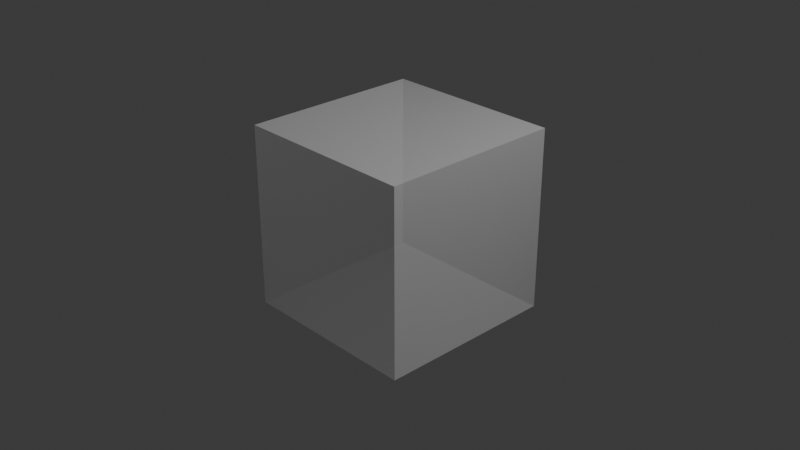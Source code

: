 # Source: alphacube.blend  (saved by Blender 5.0.119; exported with 4.5.12 LTS)
import bpy
from mathutils import Matrix  # noqa: F401  (used for matrix-valued properties, if any)

bpy.ops.wm.read_factory_settings(use_empty=True)
scene = bpy.context.scene
scene.name = 'Scene'

# ---- collections
col_collection = bpy.data.collections.new('Collection'); scene.collection.children.link(col_collection)

# ---- materials (node trees are filled in below, after node groups)
mat_material = bpy.data.materials.new('Material')
mat_material.alpha_threshold = 0.0
mat_material.use_backface_culling_lightprobe_volume = False
mat_material.roughness = 0.5
mat_material.line_color = (0.0, 0.0, 0.0, 1.0)

# ---- material node trees
mat_material.use_nodes = True; mat_material.node_tree.nodes.clear()
_N = mat_material.node_tree.nodes; _L = mat_material.node_tree.links
n0 = _N.new('ShaderNodeOutputMaterial'); n0.name = 'Material Output'; n0.location = (200, 100)
n1 = _N.new('ShaderNodeBsdfPrincipled'); n1.name = 'Principled BSDF'; n1.location = (-200, 100)
n1.inputs[4].default_value = 0.5
_L.new(n1.outputs[0], n0.inputs[0])
n0.is_active_output = True

# ---- world
world_world = bpy.data.worlds.new('World'); scene.world = world_world
world_world.use_nodes = True; world_world.node_tree.nodes.clear()
_N = world_world.node_tree.nodes; _L = world_world.node_tree.links
n0 = _N.new('ShaderNodeOutputWorld'); n0.name = 'World Output'; n0.location = (200, 100)
n1 = _N.new('ShaderNodeBackground'); n1.name = 'Background'; n1.location = (-200, 100)
n1.inputs[0].default_value = (0.05088, 0.05088, 0.05088, 1.0)
_L.new(n1.outputs[0], n0.inputs[0])
n0.is_active_output = True
world_world.color = (0.05088, 0.05088, 0.05088)
world_world.sun_shadow_jitter_overblur = 0.0

# ---- cameras
cam_camera = bpy.data.cameras.new('Camera')
cam_camera.clip_end = 100.0
cam_camera.ortho_scale = 7.314

# ---- lights
light_light = bpy.data.lights.new('Light', 'POINT')
light_light.energy = 1000.0
light_light.shadow_soft_size = 0.1

# ---- meshes
me_cube = bpy.data.meshes.new('Cube')
me_cube.from_pydata([(1.0, 1.0, 1.0), (1.0, 1.0, -1.0), (1.0, -1.0, 1.0), (1.0, -1.0, -1.0), (-1.0, 1.0, 1.0), (-1.0, 1.0, -1.0), (-1.0, -1.0, 1.0), (-1.0, -1.0, -1.0)], [], [(0, 4, 6, 2), (3, 2, 6, 7), (7, 6, 4, 5), (5, 1, 3, 7), (1, 0, 2, 3), (5, 4, 0, 1)])
_uv = me_cube.uv_layers.new(name='UVMap')
_uv.uv.foreach_set('vector', [0.625, 0.5, 0.875, 0.5, 0.875, 0.75, 0.625, 0.75, 0.375, 0.75, 0.625, 0.75, 0.625, 1.0, 0.375, 1.0, 0.375, 0.0, 0.625, 0.0, 0.625, 0.25, 0.375, 0.25, 0.125, 0.5, 0.375, 0.5, 0.375, 0.75, 0.125, 0.75, 0.375, 0.5, 0.625, 0.5, 0.625, 0.75, 0.375, 0.75, 0.375, 0.25, 0.625, 0.25, 0.625, 0.5, 0.375, 0.5])
me_cube.materials.append(mat_material)
me_cube.use_mirror_vertex_groups = False
me_cube.update()

# ---- objects
ob_cube = bpy.data.objects.new('Cube', me_cube)
ob_light = bpy.data.objects.new('Light', light_light)
ob_camera = bpy.data.objects.new('Camera', cam_camera)

# ---- transforms, parenting, visibility, modifiers, constraints
ob_cube.location = (0.0, 0.0, 0.0)
ob_cube.lock_rotations_4d = False
ob_cube.empty_display_type = 'ARROWS'
ob_cube.lineart.crease_threshold = 0.0
ob_light.location = (4.076, 1.005, 5.904)
ob_light.rotation_euler = (0.6503, 0.05522, 1.866)
ob_light.lock_rotations_4d = False
ob_light.empty_display_type = 'ARROWS'
ob_light.color = (0.0, 0.0, 0.0, 0.0)
ob_light.lineart.crease_threshold = 0.0
ob_camera.location = (7.359, -6.926, 4.958)
ob_camera.rotation_euler = (1.109, 0.0, 0.8149)
ob_camera.lock_rotations_4d = False
ob_camera.empty_display_type = 'ARROWS'
ob_camera.color = (0.0, 0.0, 0.0, 0.0)
ob_camera.display_type = 'WIRE'
ob_camera.lineart.crease_threshold = 0.0

# ---- collection membership
col_collection.objects.link(ob_cube)
col_collection.objects.link(ob_light)
col_collection.objects.link(ob_camera)

# ---- scene / render settings (as saved in the file)
scene.camera = ob_camera
scene.frame_start = 1; scene.frame_end = 250; scene.frame_set(1)
scene.render.engine = 'BLENDER_EEVEE_NEXT'
scene.render.bake_bias = 0.0
scene.render.bake_samples = 0
scene.cycles.sampling_pattern = 'TABULATED_SOBOL'
scene.eevee.use_volume_custom_range = False
bpy.context.view_layer.update()
